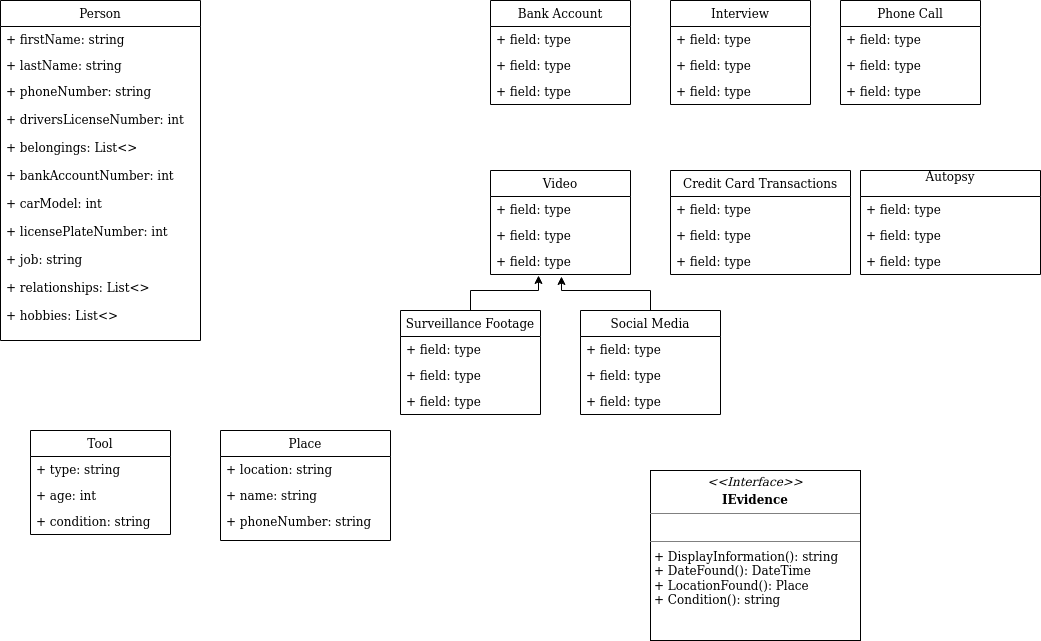

The diagram above was exported from draw.io. Its source (the exported page's mxGraphModel, read from the mxfile embedded in the PNG):
<mxGraphModel dx="702" dy="759" grid="1" gridSize="10" guides="1" tooltips="1" connect="1" arrows="1" fold="1" page="1" pageScale="1" pageWidth="1100" pageHeight="850" math="0" shadow="0">
  <root>
    <mxCell id="0" />
    <mxCell id="1" parent="0" />
    <mxCell id="fT0EqmFZyFgD7_2aJZEb-1" value="Person" style="swimlane;fontStyle=0;childLayout=stackLayout;horizontal=1;startSize=26;fillColor=none;horizontalStack=0;resizeParent=1;resizeParentMax=0;resizeLast=0;collapsible=1;marginBottom=0;" vertex="1" parent="1">
      <mxGeometry x="50" y="30" width="200" height="340" as="geometry">
        <mxRectangle x="80" y="110" width="70" height="26" as="alternateBounds" />
      </mxGeometry>
    </mxCell>
    <mxCell id="fT0EqmFZyFgD7_2aJZEb-2" value="+ firstName: string" style="text;strokeColor=none;fillColor=none;align=left;verticalAlign=top;spacingLeft=4;spacingRight=4;overflow=hidden;rotatable=0;points=[[0,0.5],[1,0.5]];portConstraint=eastwest;" vertex="1" parent="fT0EqmFZyFgD7_2aJZEb-1">
      <mxGeometry y="26" width="200" height="26" as="geometry" />
    </mxCell>
    <mxCell id="fT0EqmFZyFgD7_2aJZEb-3" value="+ lastName: string" style="text;strokeColor=none;fillColor=none;align=left;verticalAlign=top;spacingLeft=4;spacingRight=4;overflow=hidden;rotatable=0;points=[[0,0.5],[1,0.5]];portConstraint=eastwest;" vertex="1" parent="fT0EqmFZyFgD7_2aJZEb-1">
      <mxGeometry y="52" width="200" height="26" as="geometry" />
    </mxCell>
    <mxCell id="fT0EqmFZyFgD7_2aJZEb-4" value="+ phoneNumber: string&#10;&#10;+ driversLicenseNumber: int&#10;&#10;+ belongings: List&lt;&gt;&#10;&#10;+ bankAccountNumber: int&#10;&#10;+ carModel: int&#10;&#10;+ licensePlateNumber: int&#10;&#10;+ job: string&#10;&#10;+ relationships: List&lt;&gt;&#10;&#10;+ hobbies: List&lt;&gt;&#10;" style="text;strokeColor=none;fillColor=none;align=left;verticalAlign=top;spacingLeft=4;spacingRight=4;overflow=hidden;rotatable=0;points=[[0,0.5],[1,0.5]];portConstraint=eastwest;" vertex="1" parent="fT0EqmFZyFgD7_2aJZEb-1">
      <mxGeometry y="78" width="200" height="262" as="geometry" />
    </mxCell>
    <mxCell id="fT0EqmFZyFgD7_2aJZEb-5" value="Place" style="swimlane;fontStyle=0;childLayout=stackLayout;horizontal=1;startSize=26;fillColor=none;horizontalStack=0;resizeParent=1;resizeParentMax=0;resizeLast=0;collapsible=1;marginBottom=0;" vertex="1" parent="1">
      <mxGeometry x="270" y="460" width="170" height="110" as="geometry">
        <mxRectangle x="80" y="110" width="70" height="26" as="alternateBounds" />
      </mxGeometry>
    </mxCell>
    <mxCell id="fT0EqmFZyFgD7_2aJZEb-6" value="+ location: string" style="text;strokeColor=none;fillColor=none;align=left;verticalAlign=top;spacingLeft=4;spacingRight=4;overflow=hidden;rotatable=0;points=[[0,0.5],[1,0.5]];portConstraint=eastwest;" vertex="1" parent="fT0EqmFZyFgD7_2aJZEb-5">
      <mxGeometry y="26" width="170" height="26" as="geometry" />
    </mxCell>
    <mxCell id="fT0EqmFZyFgD7_2aJZEb-7" value="+ name: string" style="text;strokeColor=none;fillColor=none;align=left;verticalAlign=top;spacingLeft=4;spacingRight=4;overflow=hidden;rotatable=0;points=[[0,0.5],[1,0.5]];portConstraint=eastwest;" vertex="1" parent="fT0EqmFZyFgD7_2aJZEb-5">
      <mxGeometry y="52" width="170" height="26" as="geometry" />
    </mxCell>
    <mxCell id="fT0EqmFZyFgD7_2aJZEb-8" value="+ phoneNumber: string" style="text;strokeColor=none;fillColor=none;align=left;verticalAlign=top;spacingLeft=4;spacingRight=4;overflow=hidden;rotatable=0;points=[[0,0.5],[1,0.5]];portConstraint=eastwest;" vertex="1" parent="fT0EqmFZyFgD7_2aJZEb-5">
      <mxGeometry y="78" width="170" height="32" as="geometry" />
    </mxCell>
    <mxCell id="fT0EqmFZyFgD7_2aJZEb-9" value="&lt;p style=&quot;margin: 0px ; margin-top: 4px ; text-align: center&quot;&gt;&lt;i&gt;&amp;lt;&amp;lt;Interface&amp;gt;&amp;gt;&lt;/i&gt;&lt;b&gt;&lt;br&gt;&lt;/b&gt;&lt;/p&gt;&lt;p style=&quot;margin: 0px ; margin-top: 4px ; text-align: center&quot;&gt;&lt;b&gt;IEvidence&lt;/b&gt;&lt;br&gt;&lt;b&gt;&lt;/b&gt;&lt;/p&gt;&lt;hr size=&quot;1&quot;&gt;&lt;p style=&quot;margin: 0px ; margin-left: 4px&quot;&gt;&lt;br&gt;&lt;/p&gt;&lt;hr size=&quot;1&quot;&gt;&lt;p style=&quot;margin: 0px ; margin-left: 4px&quot;&gt;+ DisplayInformation(): string&lt;br&gt;+ DateFound(): DateTime&lt;/p&gt;&lt;p style=&quot;margin: 0px ; margin-left: 4px&quot;&gt;+ LocationFound(): Place&lt;/p&gt;&lt;p style=&quot;margin: 0px ; margin-left: 4px&quot;&gt;+ Condition(): string&lt;/p&gt;&lt;p style=&quot;margin: 0px ; margin-left: 4px&quot;&gt;&lt;br&gt;&lt;/p&gt;&lt;p style=&quot;margin: 0px ; margin-left: 4px&quot;&gt;&lt;br&gt;&lt;/p&gt;" style="verticalAlign=top;align=left;overflow=fill;fontSize=12;fontFamily=Helvetica;html=1;" vertex="1" parent="1">
      <mxGeometry x="700" y="500" width="210" height="170" as="geometry" />
    </mxCell>
    <mxCell id="fT0EqmFZyFgD7_2aJZEb-11" value="Tool" style="swimlane;fontStyle=0;childLayout=stackLayout;horizontal=1;startSize=26;fillColor=none;horizontalStack=0;resizeParent=1;resizeParentMax=0;resizeLast=0;collapsible=1;marginBottom=0;" vertex="1" parent="1">
      <mxGeometry x="80" y="460" width="140" height="104" as="geometry" />
    </mxCell>
    <mxCell id="fT0EqmFZyFgD7_2aJZEb-12" value="+ type: string" style="text;strokeColor=none;fillColor=none;align=left;verticalAlign=top;spacingLeft=4;spacingRight=4;overflow=hidden;rotatable=0;points=[[0,0.5],[1,0.5]];portConstraint=eastwest;" vertex="1" parent="fT0EqmFZyFgD7_2aJZEb-11">
      <mxGeometry y="26" width="140" height="26" as="geometry" />
    </mxCell>
    <mxCell id="fT0EqmFZyFgD7_2aJZEb-13" value="+ age: int" style="text;strokeColor=none;fillColor=none;align=left;verticalAlign=top;spacingLeft=4;spacingRight=4;overflow=hidden;rotatable=0;points=[[0,0.5],[1,0.5]];portConstraint=eastwest;" vertex="1" parent="fT0EqmFZyFgD7_2aJZEb-11">
      <mxGeometry y="52" width="140" height="26" as="geometry" />
    </mxCell>
    <mxCell id="fT0EqmFZyFgD7_2aJZEb-14" value="+ condition: string" style="text;strokeColor=none;fillColor=none;align=left;verticalAlign=top;spacingLeft=4;spacingRight=4;overflow=hidden;rotatable=0;points=[[0,0.5],[1,0.5]];portConstraint=eastwest;" vertex="1" parent="fT0EqmFZyFgD7_2aJZEb-11">
      <mxGeometry y="78" width="140" height="26" as="geometry" />
    </mxCell>
    <mxCell id="fT0EqmFZyFgD7_2aJZEb-17" value="Interview" style="swimlane;fontStyle=0;childLayout=stackLayout;horizontal=1;startSize=26;fillColor=none;horizontalStack=0;resizeParent=1;resizeParentMax=0;resizeLast=0;collapsible=1;marginBottom=0;" vertex="1" parent="1">
      <mxGeometry x="720" y="30" width="140" height="104" as="geometry" />
    </mxCell>
    <mxCell id="fT0EqmFZyFgD7_2aJZEb-18" value="+ field: type" style="text;strokeColor=none;fillColor=none;align=left;verticalAlign=top;spacingLeft=4;spacingRight=4;overflow=hidden;rotatable=0;points=[[0,0.5],[1,0.5]];portConstraint=eastwest;" vertex="1" parent="fT0EqmFZyFgD7_2aJZEb-17">
      <mxGeometry y="26" width="140" height="26" as="geometry" />
    </mxCell>
    <mxCell id="fT0EqmFZyFgD7_2aJZEb-19" value="+ field: type" style="text;strokeColor=none;fillColor=none;align=left;verticalAlign=top;spacingLeft=4;spacingRight=4;overflow=hidden;rotatable=0;points=[[0,0.5],[1,0.5]];portConstraint=eastwest;" vertex="1" parent="fT0EqmFZyFgD7_2aJZEb-17">
      <mxGeometry y="52" width="140" height="26" as="geometry" />
    </mxCell>
    <mxCell id="fT0EqmFZyFgD7_2aJZEb-20" value="+ field: type" style="text;strokeColor=none;fillColor=none;align=left;verticalAlign=top;spacingLeft=4;spacingRight=4;overflow=hidden;rotatable=0;points=[[0,0.5],[1,0.5]];portConstraint=eastwest;" vertex="1" parent="fT0EqmFZyFgD7_2aJZEb-17">
      <mxGeometry y="78" width="140" height="26" as="geometry" />
    </mxCell>
    <mxCell id="fT0EqmFZyFgD7_2aJZEb-21" value="Phone Call" style="swimlane;fontStyle=0;childLayout=stackLayout;horizontal=1;startSize=26;fillColor=none;horizontalStack=0;resizeParent=1;resizeParentMax=0;resizeLast=0;collapsible=1;marginBottom=0;" vertex="1" parent="1">
      <mxGeometry x="890" y="30" width="140" height="104" as="geometry" />
    </mxCell>
    <mxCell id="fT0EqmFZyFgD7_2aJZEb-22" value="+ field: type" style="text;strokeColor=none;fillColor=none;align=left;verticalAlign=top;spacingLeft=4;spacingRight=4;overflow=hidden;rotatable=0;points=[[0,0.5],[1,0.5]];portConstraint=eastwest;" vertex="1" parent="fT0EqmFZyFgD7_2aJZEb-21">
      <mxGeometry y="26" width="140" height="26" as="geometry" />
    </mxCell>
    <mxCell id="fT0EqmFZyFgD7_2aJZEb-23" value="+ field: type" style="text;strokeColor=none;fillColor=none;align=left;verticalAlign=top;spacingLeft=4;spacingRight=4;overflow=hidden;rotatable=0;points=[[0,0.5],[1,0.5]];portConstraint=eastwest;" vertex="1" parent="fT0EqmFZyFgD7_2aJZEb-21">
      <mxGeometry y="52" width="140" height="26" as="geometry" />
    </mxCell>
    <mxCell id="fT0EqmFZyFgD7_2aJZEb-24" value="+ field: type" style="text;strokeColor=none;fillColor=none;align=left;verticalAlign=top;spacingLeft=4;spacingRight=4;overflow=hidden;rotatable=0;points=[[0,0.5],[1,0.5]];portConstraint=eastwest;" vertex="1" parent="fT0EqmFZyFgD7_2aJZEb-21">
      <mxGeometry y="78" width="140" height="26" as="geometry" />
    </mxCell>
    <mxCell id="fT0EqmFZyFgD7_2aJZEb-26" value="Bank Account" style="swimlane;fontStyle=0;childLayout=stackLayout;horizontal=1;startSize=26;fillColor=none;horizontalStack=0;resizeParent=1;resizeParentMax=0;resizeLast=0;collapsible=1;marginBottom=0;" vertex="1" parent="1">
      <mxGeometry x="540" y="30" width="140" height="104" as="geometry" />
    </mxCell>
    <mxCell id="fT0EqmFZyFgD7_2aJZEb-27" value="+ field: type" style="text;strokeColor=none;fillColor=none;align=left;verticalAlign=top;spacingLeft=4;spacingRight=4;overflow=hidden;rotatable=0;points=[[0,0.5],[1,0.5]];portConstraint=eastwest;" vertex="1" parent="fT0EqmFZyFgD7_2aJZEb-26">
      <mxGeometry y="26" width="140" height="26" as="geometry" />
    </mxCell>
    <mxCell id="fT0EqmFZyFgD7_2aJZEb-28" value="+ field: type" style="text;strokeColor=none;fillColor=none;align=left;verticalAlign=top;spacingLeft=4;spacingRight=4;overflow=hidden;rotatable=0;points=[[0,0.5],[1,0.5]];portConstraint=eastwest;" vertex="1" parent="fT0EqmFZyFgD7_2aJZEb-26">
      <mxGeometry y="52" width="140" height="26" as="geometry" />
    </mxCell>
    <mxCell id="fT0EqmFZyFgD7_2aJZEb-29" value="+ field: type" style="text;strokeColor=none;fillColor=none;align=left;verticalAlign=top;spacingLeft=4;spacingRight=4;overflow=hidden;rotatable=0;points=[[0,0.5],[1,0.5]];portConstraint=eastwest;" vertex="1" parent="fT0EqmFZyFgD7_2aJZEb-26">
      <mxGeometry y="78" width="140" height="26" as="geometry" />
    </mxCell>
    <mxCell id="fT0EqmFZyFgD7_2aJZEb-30" value="Video" style="swimlane;fontStyle=0;childLayout=stackLayout;horizontal=1;startSize=26;fillColor=none;horizontalStack=0;resizeParent=1;resizeParentMax=0;resizeLast=0;collapsible=1;marginBottom=0;" vertex="1" parent="1">
      <mxGeometry x="540" y="200" width="140" height="104" as="geometry" />
    </mxCell>
    <mxCell id="fT0EqmFZyFgD7_2aJZEb-31" value="+ field: type" style="text;strokeColor=none;fillColor=none;align=left;verticalAlign=top;spacingLeft=4;spacingRight=4;overflow=hidden;rotatable=0;points=[[0,0.5],[1,0.5]];portConstraint=eastwest;" vertex="1" parent="fT0EqmFZyFgD7_2aJZEb-30">
      <mxGeometry y="26" width="140" height="26" as="geometry" />
    </mxCell>
    <mxCell id="fT0EqmFZyFgD7_2aJZEb-32" value="+ field: type" style="text;strokeColor=none;fillColor=none;align=left;verticalAlign=top;spacingLeft=4;spacingRight=4;overflow=hidden;rotatable=0;points=[[0,0.5],[1,0.5]];portConstraint=eastwest;" vertex="1" parent="fT0EqmFZyFgD7_2aJZEb-30">
      <mxGeometry y="52" width="140" height="26" as="geometry" />
    </mxCell>
    <mxCell id="fT0EqmFZyFgD7_2aJZEb-33" value="+ field: type" style="text;strokeColor=none;fillColor=none;align=left;verticalAlign=top;spacingLeft=4;spacingRight=4;overflow=hidden;rotatable=0;points=[[0,0.5],[1,0.5]];portConstraint=eastwest;" vertex="1" parent="fT0EqmFZyFgD7_2aJZEb-30">
      <mxGeometry y="78" width="140" height="26" as="geometry" />
    </mxCell>
    <mxCell id="fT0EqmFZyFgD7_2aJZEb-50" value="" style="edgeStyle=orthogonalEdgeStyle;rounded=0;orthogonalLoop=1;jettySize=auto;html=1;entryX=0.343;entryY=1.038;entryDx=0;entryDy=0;entryPerimeter=0;" edge="1" parent="1" source="fT0EqmFZyFgD7_2aJZEb-34" target="fT0EqmFZyFgD7_2aJZEb-33">
      <mxGeometry relative="1" as="geometry" />
    </mxCell>
    <mxCell id="fT0EqmFZyFgD7_2aJZEb-34" value="Surveillance Footage" style="swimlane;fontStyle=0;childLayout=stackLayout;horizontal=1;startSize=26;fillColor=none;horizontalStack=0;resizeParent=1;resizeParentMax=0;resizeLast=0;collapsible=1;marginBottom=0;" vertex="1" parent="1">
      <mxGeometry x="450" y="340" width="140" height="104" as="geometry" />
    </mxCell>
    <mxCell id="fT0EqmFZyFgD7_2aJZEb-35" value="+ field: type" style="text;strokeColor=none;fillColor=none;align=left;verticalAlign=top;spacingLeft=4;spacingRight=4;overflow=hidden;rotatable=0;points=[[0,0.5],[1,0.5]];portConstraint=eastwest;" vertex="1" parent="fT0EqmFZyFgD7_2aJZEb-34">
      <mxGeometry y="26" width="140" height="26" as="geometry" />
    </mxCell>
    <mxCell id="fT0EqmFZyFgD7_2aJZEb-36" value="+ field: type" style="text;strokeColor=none;fillColor=none;align=left;verticalAlign=top;spacingLeft=4;spacingRight=4;overflow=hidden;rotatable=0;points=[[0,0.5],[1,0.5]];portConstraint=eastwest;" vertex="1" parent="fT0EqmFZyFgD7_2aJZEb-34">
      <mxGeometry y="52" width="140" height="26" as="geometry" />
    </mxCell>
    <mxCell id="fT0EqmFZyFgD7_2aJZEb-37" value="+ field: type" style="text;strokeColor=none;fillColor=none;align=left;verticalAlign=top;spacingLeft=4;spacingRight=4;overflow=hidden;rotatable=0;points=[[0,0.5],[1,0.5]];portConstraint=eastwest;" vertex="1" parent="fT0EqmFZyFgD7_2aJZEb-34">
      <mxGeometry y="78" width="140" height="26" as="geometry" />
    </mxCell>
    <mxCell id="fT0EqmFZyFgD7_2aJZEb-51" value="" style="edgeStyle=orthogonalEdgeStyle;rounded=0;orthogonalLoop=1;jettySize=auto;html=1;entryX=0.507;entryY=1.077;entryDx=0;entryDy=0;entryPerimeter=0;" edge="1" parent="1" source="fT0EqmFZyFgD7_2aJZEb-38" target="fT0EqmFZyFgD7_2aJZEb-33">
      <mxGeometry relative="1" as="geometry">
        <Array as="points">
          <mxPoint x="700" y="320" />
          <mxPoint x="611" y="320" />
        </Array>
      </mxGeometry>
    </mxCell>
    <mxCell id="fT0EqmFZyFgD7_2aJZEb-38" value="Social Media" style="swimlane;fontStyle=0;childLayout=stackLayout;horizontal=1;startSize=26;fillColor=none;horizontalStack=0;resizeParent=1;resizeParentMax=0;resizeLast=0;collapsible=1;marginBottom=0;" vertex="1" parent="1">
      <mxGeometry x="630" y="340" width="140" height="104" as="geometry" />
    </mxCell>
    <mxCell id="fT0EqmFZyFgD7_2aJZEb-39" value="+ field: type" style="text;strokeColor=none;fillColor=none;align=left;verticalAlign=top;spacingLeft=4;spacingRight=4;overflow=hidden;rotatable=0;points=[[0,0.5],[1,0.5]];portConstraint=eastwest;" vertex="1" parent="fT0EqmFZyFgD7_2aJZEb-38">
      <mxGeometry y="26" width="140" height="26" as="geometry" />
    </mxCell>
    <mxCell id="fT0EqmFZyFgD7_2aJZEb-40" value="+ field: type" style="text;strokeColor=none;fillColor=none;align=left;verticalAlign=top;spacingLeft=4;spacingRight=4;overflow=hidden;rotatable=0;points=[[0,0.5],[1,0.5]];portConstraint=eastwest;" vertex="1" parent="fT0EqmFZyFgD7_2aJZEb-38">
      <mxGeometry y="52" width="140" height="26" as="geometry" />
    </mxCell>
    <mxCell id="fT0EqmFZyFgD7_2aJZEb-41" value="+ field: type" style="text;strokeColor=none;fillColor=none;align=left;verticalAlign=top;spacingLeft=4;spacingRight=4;overflow=hidden;rotatable=0;points=[[0,0.5],[1,0.5]];portConstraint=eastwest;" vertex="1" parent="fT0EqmFZyFgD7_2aJZEb-38">
      <mxGeometry y="78" width="140" height="26" as="geometry" />
    </mxCell>
    <mxCell id="fT0EqmFZyFgD7_2aJZEb-42" value="Credit Card Transactions" style="swimlane;fontStyle=0;childLayout=stackLayout;horizontal=1;startSize=26;fillColor=none;horizontalStack=0;resizeParent=1;resizeParentMax=0;resizeLast=0;collapsible=1;marginBottom=0;" vertex="1" parent="1">
      <mxGeometry x="720" y="200" width="180" height="104" as="geometry" />
    </mxCell>
    <mxCell id="fT0EqmFZyFgD7_2aJZEb-43" value="+ field: type" style="text;strokeColor=none;fillColor=none;align=left;verticalAlign=top;spacingLeft=4;spacingRight=4;overflow=hidden;rotatable=0;points=[[0,0.5],[1,0.5]];portConstraint=eastwest;" vertex="1" parent="fT0EqmFZyFgD7_2aJZEb-42">
      <mxGeometry y="26" width="180" height="26" as="geometry" />
    </mxCell>
    <mxCell id="fT0EqmFZyFgD7_2aJZEb-44" value="+ field: type" style="text;strokeColor=none;fillColor=none;align=left;verticalAlign=top;spacingLeft=4;spacingRight=4;overflow=hidden;rotatable=0;points=[[0,0.5],[1,0.5]];portConstraint=eastwest;" vertex="1" parent="fT0EqmFZyFgD7_2aJZEb-42">
      <mxGeometry y="52" width="180" height="26" as="geometry" />
    </mxCell>
    <mxCell id="fT0EqmFZyFgD7_2aJZEb-45" value="+ field: type" style="text;strokeColor=none;fillColor=none;align=left;verticalAlign=top;spacingLeft=4;spacingRight=4;overflow=hidden;rotatable=0;points=[[0,0.5],[1,0.5]];portConstraint=eastwest;" vertex="1" parent="fT0EqmFZyFgD7_2aJZEb-42">
      <mxGeometry y="78" width="180" height="26" as="geometry" />
    </mxCell>
    <mxCell id="fT0EqmFZyFgD7_2aJZEb-46" value="Autopsy&#10;" style="swimlane;fontStyle=0;childLayout=stackLayout;horizontal=1;startSize=26;fillColor=none;horizontalStack=0;resizeParent=1;resizeParentMax=0;resizeLast=0;collapsible=1;marginBottom=0;" vertex="1" parent="1">
      <mxGeometry x="910" y="200" width="180" height="104" as="geometry" />
    </mxCell>
    <mxCell id="fT0EqmFZyFgD7_2aJZEb-47" value="+ field: type" style="text;strokeColor=none;fillColor=none;align=left;verticalAlign=top;spacingLeft=4;spacingRight=4;overflow=hidden;rotatable=0;points=[[0,0.5],[1,0.5]];portConstraint=eastwest;" vertex="1" parent="fT0EqmFZyFgD7_2aJZEb-46">
      <mxGeometry y="26" width="180" height="26" as="geometry" />
    </mxCell>
    <mxCell id="fT0EqmFZyFgD7_2aJZEb-48" value="+ field: type" style="text;strokeColor=none;fillColor=none;align=left;verticalAlign=top;spacingLeft=4;spacingRight=4;overflow=hidden;rotatable=0;points=[[0,0.5],[1,0.5]];portConstraint=eastwest;" vertex="1" parent="fT0EqmFZyFgD7_2aJZEb-46">
      <mxGeometry y="52" width="180" height="26" as="geometry" />
    </mxCell>
    <mxCell id="fT0EqmFZyFgD7_2aJZEb-49" value="+ field: type" style="text;strokeColor=none;fillColor=none;align=left;verticalAlign=top;spacingLeft=4;spacingRight=4;overflow=hidden;rotatable=0;points=[[0,0.5],[1,0.5]];portConstraint=eastwest;" vertex="1" parent="fT0EqmFZyFgD7_2aJZEb-46">
      <mxGeometry y="78" width="180" height="26" as="geometry" />
    </mxCell>
  </root>
</mxGraphModel>